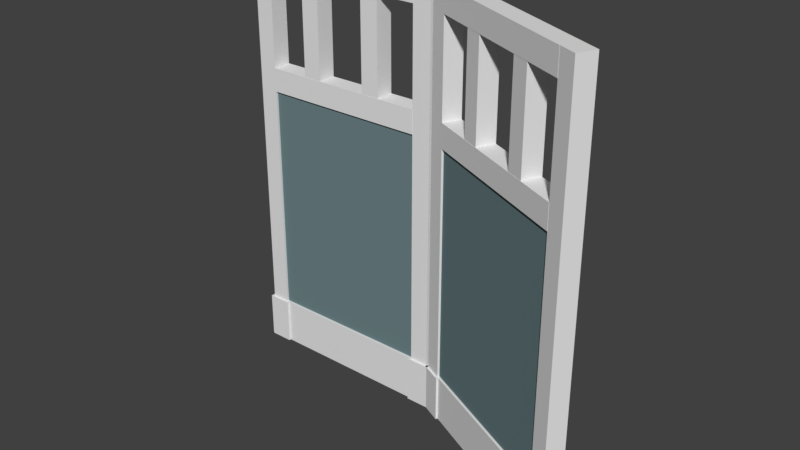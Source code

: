 # Source: Sekat_Dapur.blend  (saved by Blender 2.79.0; exported with 4.5.12 LTS)
import bpy
from mathutils import Matrix  # noqa: F401  (used for matrix-valued properties, if any)

bpy.ops.wm.read_factory_settings(use_empty=True)
scene = bpy.context.scene
scene.name = 'Scene'

# ---- collections
col_collection_1 = bpy.data.collections.new('Collection 1'); scene.collection.children.link(col_collection_1)

# ---- materials (node trees are filled in below, after node groups)
mat_papan = bpy.data.materials.new('Papan')
mat_papan.alpha_threshold = 0.0
mat_papan.use_transparent_shadow = False
mat_papan.diffuse_color = (0.157, 0.2327, 0.2462, 1.0)
mat_papan.roughness = 0.5
mat_papan.specular_intensity = 0.0
mat_balok_panjang = bpy.data.materials.new('Balok_Panjang')
mat_balok_panjang.alpha_threshold = 0.0
mat_balok_panjang.use_transparent_shadow = False
mat_balok_panjang.roughness = 0.5
mat_balok_panjang.specular_intensity = 0.0
mat_balok_kecil = bpy.data.materials.new('Balok_Kecil')
mat_balok_kecil.alpha_threshold = 0.0
mat_balok_kecil.use_transparent_shadow = False
mat_balok_kecil.preview_render_type = 'CUBE'
mat_balok_kecil.roughness = 0.5
mat_balok_kecil.specular_intensity = 0.0
mat_balok_tinggii = bpy.data.materials.new('Balok_Tinggii')
mat_balok_tinggii.alpha_threshold = 0.0
mat_balok_tinggii.use_transparent_shadow = False
mat_balok_tinggii.roughness = 0.5
mat_balok_tinggii.specular_intensity = 0.0
mat_balok_pendek = bpy.data.materials.new('Balok_Pendek')
mat_balok_pendek.alpha_threshold = 0.0
mat_balok_pendek.use_transparent_shadow = False
mat_balok_pendek.roughness = 0.5
mat_balok_pendek.specular_intensity = 0.0

# ---- material node trees

# ---- world
world_world = bpy.data.worlds.new('World'); scene.world = world_world
world_world.color = (0.05088, 0.05088, 0.05088)
world_world.use_sun_shadow = False
world_world.sun_shadow_jitter_overblur = 0.0
world_world.cycles.sampling_method = 'MANUAL'

# ---- meshes
me_cube_002 = bpy.data.meshes.new('Cube.002')
me_cube_002.from_pydata([(0.09, 0.04, 1.8), (0.09, 0.04, 0.2), (0.09, -0.04, 1.8), (0.09, -0.04, 0.2), (0.01, 0.04, 1.8), (0.01, 0.04, 0.2), (0.01, -0.04, 1.8), (0.01, -0.04, 0.2), (0.34, -0.04, 1.3), (0.34, -0.04, 1.7), (0.34, 0.04, 1.3), (0.34, 0.04, 1.7), (0.26, -0.04, 1.3), (0.26, -0.04, 1.7), (0.26, 0.04, 1.3), (0.26, 0.04, 1.7), (0.09, -0.03067, 0.2), (0.09, -0.03067, 1.2), (0.09, 0.03, 0.2), (0.09, 0.03, 1.2), (0.81, -0.03067, 0.2), (0.81, -0.03067, 1.2), (0.81, 0.03, 0.2), (0.81, 0.03, 1.2), (0.64, -0.04, 1.3), (0.64, -0.04, 1.7), (0.64, 0.04, 1.3), (0.64, 0.04, 1.7), (0.56, -0.04, 1.3), (0.56, -0.04, 1.7), (0.56, 0.04, 1.3), (0.56, 0.04, 1.7), (0.81, -0.04, 1.8), (0.81, -0.04, 0.2), (0.81, 0.04, 1.8), (0.81, 0.04, 0.2), (0.89, -0.04, 1.8), (0.89, -0.04, 0.2), (0.89, 0.04, 1.8), (0.89, 0.04, 0.2), (0.0, -0.05, 0.0), (0.0, -0.05, 0.2), (0.0, 0.05, 0.0), (0.0, 0.05, 0.2), (0.1, -0.05, 0.0), (0.1, -0.05, 0.2), (0.1, 0.05, 0.0), (0.1, 0.05, 0.2), (0.8, -0.05, 0.0), (0.8, -0.05, 0.2), (0.8, 0.05, 0.0), (0.8, 0.05, 0.2), (0.9, -0.05, 0.0), (0.9, -0.05, 0.2), (0.9, 0.05, 0.0), (0.9, 0.05, 0.2), (0.1, -0.04067, 0.0), (0.1, -0.04067, 0.2), (0.1, 0.04, 0.0), (0.1, 0.04, 0.2), (0.8, -0.04067, 0.0), (0.8, -0.04067, 0.2), (0.8, 0.04, 0.0), (0.8, 0.04, 0.2), (0.09, -0.04067, 1.2), (0.09, -0.04067, 1.3), (0.09, 0.04, 1.2), (0.09, 0.04, 1.3), (0.81, -0.04067, 1.2), (0.81, -0.04067, 1.3), (0.81, 0.04, 1.2), (0.81, 0.04, 1.3), (0.09, -0.04067, 1.7), (0.09, -0.04067, 1.8), (0.09, 0.04, 1.7), (0.09, 0.04, 1.8), (0.81, -0.04067, 1.7), (0.81, -0.04067, 1.8), (0.81, 0.04, 1.7), (0.81, 0.04, 1.8)], [], [(5, 1, 3, 7), (5, 4, 0, 1), (7, 6, 4, 5), (3, 2, 6, 7), (0, 4, 6, 2), (1, 0, 2, 3), (13, 9, 11, 15), (13, 12, 8, 9), (15, 14, 12, 13), (11, 10, 14, 15), (8, 12, 14, 10), (9, 8, 10, 11), (16, 17, 19, 18), (18, 19, 23, 22), (22, 23, 21, 20), (20, 21, 17, 16), (18, 22, 20, 16), (23, 19, 17, 21), (29, 25, 27, 31), (29, 28, 24, 25), (31, 30, 28, 29), (27, 26, 30, 31), (24, 28, 30, 26), (25, 24, 26, 27), (37, 33, 35, 39), (37, 36, 32, 33), (39, 38, 36, 37), (35, 34, 38, 39), (32, 36, 38, 34), (33, 32, 34, 35), (40, 41, 43, 42), (42, 43, 47, 46), (46, 47, 45, 44), (44, 45, 41, 40), (42, 46, 44, 40), (47, 43, 41, 45), (48, 49, 51, 50), (50, 51, 55, 54), (54, 55, 53, 52), (52, 53, 49, 48), (50, 54, 52, 48), (55, 51, 49, 53), (56, 57, 59, 58), (58, 59, 63, 62), (62, 63, 61, 60), (60, 61, 57, 56), (58, 62, 60, 56), (63, 59, 57, 61), (64, 65, 67, 66), (66, 67, 71, 70), (70, 71, 69, 68), (68, 69, 65, 64), (66, 70, 68, 64), (71, 67, 65, 69), (72, 73, 75, 74), (74, 75, 79, 78), (78, 79, 77, 76), (76, 77, 73, 72), (74, 78, 76, 72), (79, 75, 73, 77)])
me_cube_002.polygons.foreach_set('material_index', [3, 3, 3, 3, 3, 3, 2, 2, 2, 2, 2, 2, 0, 0, 0, 0, 0, 0, 2, 2, 2, 2, 2, 2, 3, 3, 3, 3, 3, 3, 4, 4, 4, 4, 4, 4, 4, 4, 4, 4, 4, 4, 1, 1, 1, 1, 1, 1, 1, 1, 1, 1, 1, 1, 1, 1, 1, 1, 1, 1])
_uv = me_cube_002.uv_layers.new(name='UVMap')
_uv.uv.foreach_set('vector', [0.9761, 0.4762, 0.9999, 0.4762, 0.9999, 0.5, 0.9761, 0.5, 0.5, 9.878e-05, 0.5, 0.4762, 0.4762, 0.4762, 0.4762, 9.878e-05, 0.9761, 0.5, 0.5, 0.5, 0.5, 0.4762, 0.9761, 0.4762, 0.4762, 0.9761, 0.4762, 0.5, 0.5, 0.5, 0.5, 0.9761, 0.4762, 0.4762, 0.5, 0.4762, 0.5, 0.5, 0.4762, 0.5, 9.878e-05, 0.4762, 0.4762, 0.4762, 0.4762, 0.5, 9.878e-05, 0.5, 0.5, 0.5, 0.5, 0.4167, 0.5833, 0.4167, 0.5833, 0.5, 0.5, 0.5, 0.08341, 0.5, 0.08341, 0.4167, 0.5, 0.4167, 0.5833, 0.5, 0.5833, 0.9166, 0.5, 0.9166, 0.5, 0.5, 0.5833, 0.4167, 0.9999, 0.4167, 0.9999, 0.5, 0.5833, 0.5, 0.08341, 0.4167, 0.08341, 0.5, 9.572e-05, 0.5, 9.572e-05, 0.4167, 0.5, 0.4167, 0.5, 9.572e-05, 0.5833, 9.572e-05, 0.5833, 0.4167, 0.0, 0.0, 0.0, 0.0, 0.0, 0.0, 0.0, 0.0, 0.4999, 0.0001178, 0.4999, 0.6942, 0.0001178, 0.6942, 0.0001178, 0.0001179, 0.0, 0.0, 0.0, 0.0, 0.0, 0.0, 0.0, 0.0, 0.9999, 0.0001178, 0.9999, 0.6942, 0.5001, 0.6942, 0.5001, 0.0001178, 0.0, 0.0, 0.0, 0.0, 0.0, 0.0, 0.0, 0.0, 0.0, 0.0, 0.0, 0.0, 0.0, 0.0, 0.0, 0.0, 0.5, 0.5, 0.5, 0.4167, 0.5833, 0.4167, 0.5833, 0.5, 0.5, 0.5, 0.08341, 0.5, 0.08341, 0.4167, 0.5, 0.4167, 0.5833, 0.5, 0.5833, 0.9166, 0.5, 0.9166, 0.5, 0.5, 0.5833, 0.4167, 0.9999, 0.4167, 0.9999, 0.5, 0.5833, 0.5, 0.08341, 0.4167, 0.08341, 0.5, 9.572e-05, 0.5, 9.572e-05, 0.4167, 0.5, 0.4167, 0.5, 9.572e-05, 0.5833, 9.572e-05, 0.5833, 0.4167, 0.9761, 0.4762, 0.9999, 0.4762, 0.9999, 0.5, 0.9761, 0.5, 0.5, 9.878e-05, 0.5, 0.4762, 0.4762, 0.4762, 0.4762, 9.878e-05, 0.9761, 0.5, 0.5, 0.5, 0.5, 0.4762, 0.9761, 0.4762, 0.4762, 0.9761, 0.4762, 0.5, 0.5, 0.5, 0.5, 0.9761, 0.4762, 0.4762, 0.5, 0.4762, 0.5, 0.5, 0.4762, 0.5, 9.878e-05, 0.4762, 0.4762, 0.4762, 0.4762, 0.5, 9.878e-05, 0.5, 0.5, 0.8333, 0.5, 0.5, 0.6666, 0.5, 0.6666, 0.8333, 0.9999, 0.5, 0.6666, 0.5, 0.6666, 0.3334, 0.9999, 0.3334, 0.6666, 9.127e-05, 0.6666, 0.3334, 0.5, 0.3334, 0.5, 9.127e-05, 0.1667, 0.3334, 0.5, 0.3334, 0.5, 0.5, 0.1667, 0.5, 9.127e-05, 0.5, 9.127e-05, 0.3334, 0.1667, 0.3334, 0.1667, 0.5, 0.6666, 0.3334, 0.6666, 0.5, 0.5, 0.5, 0.5, 0.3334, 0.5, 0.8333, 0.5, 0.5, 0.6666, 0.5, 0.6666, 0.8333, 0.9999, 0.5, 0.6666, 0.5, 0.6666, 0.3334, 0.9999, 0.3334, 0.6666, 9.127e-05, 0.6666, 0.3334, 0.5, 0.3334, 0.5, 9.127e-05, 0.1667, 0.3334, 0.5, 0.3334, 0.5, 0.5, 0.1667, 0.5, 9.127e-05, 0.5, 9.127e-05, 0.3334, 0.1667, 0.3334, 0.1667, 0.5, 0.6666, 0.3334, 0.6666, 0.5, 0.5, 0.5, 0.5, 0.3334, 7.143e-05, 0.2552, 0.1819, 0.2552, 0.1819, 0.3285, 7.143e-05, 0.3285, 0.1819, 0.5103, 0.1819, 0.3285, 0.8181, 0.3285, 0.8181, 0.5103, 0.9999, 0.3285, 0.8181, 0.3285, 0.8181, 0.2552, 0.9999, 0.2552, 0.8181, 0.0734, 0.8181, 0.2552, 0.1819, 0.2552, 0.1819, 0.0734, 0.1819, 7.143e-05, 0.8181, 7.143e-05, 0.8181, 0.0734, 0.1819, 0.0734, 0.8181, 0.3285, 0.1819, 0.3285, 0.1819, 0.2552, 0.8181, 0.2552, 7.143e-05, 0.2552, 0.1819, 0.2552, 0.1819, 0.3285, 7.143e-05, 0.3285, 0.1819, 0.5103, 0.1819, 0.3285, 0.8181, 0.3285, 0.8181, 0.5103, 0.9999, 0.3285, 0.8181, 0.3285, 0.8181, 0.2552, 0.9999, 0.2552, 0.8181, 0.0734, 0.8181, 0.2552, 0.1819, 0.2552, 0.1819, 0.0734, 0.1819, 7.143e-05, 0.8181, 7.143e-05, 0.8181, 0.0734, 0.1819, 0.0734, 0.8181, 0.3285, 0.1819, 0.3285, 0.1819, 0.2552, 0.8181, 0.2552, 7.143e-05, 0.2552, 0.1819, 0.2552, 0.1819, 0.3285, 7.143e-05, 0.3285, 0.1819, 0.5103, 0.1819, 0.3285, 0.8181, 0.3285, 0.8181, 0.5103, 0.9999, 0.3285, 0.8181, 0.3285, 0.8181, 0.2552, 0.9999, 0.2552, 0.8181, 0.0734, 0.8181, 0.2552, 0.1819, 0.2552, 0.1819, 0.0734, 0.1819, 7.143e-05, 0.8181, 7.143e-05, 0.8181, 0.0734, 0.1819, 0.0734, 0.8181, 0.3285, 0.1819, 0.3285, 0.1819, 0.2552, 0.8181, 0.2552])
me_cube_002.materials.append(mat_papan)
me_cube_002.materials.append(mat_balok_panjang)
me_cube_002.materials.append(mat_balok_kecil)
me_cube_002.materials.append(mat_balok_tinggii)
me_cube_002.materials.append(mat_balok_pendek)
me_cube_002.use_remesh_preserve_volume = False
me_cube_002.use_remesh_preserve_attributes = False
me_cube_002.use_mirror_vertex_groups = False
me_cube_002.update()
me_cube_031 = bpy.data.meshes.new('Cube.031')
me_cube_031.from_pydata([(0.09, 0.04, 1.8), (0.09, 0.04, 0.2), (0.09, -0.04, 1.8), (0.09, -0.04, 0.2), (0.01, 0.04, 1.8), (0.01, 0.04, 0.2), (0.01, -0.04, 1.8), (0.01, -0.04, 0.2), (0.34, -0.04, 1.3), (0.34, -0.04, 1.7), (0.34, 0.04, 1.3), (0.34, 0.04, 1.7), (0.26, -0.04, 1.3), (0.26, -0.04, 1.7), (0.26, 0.04, 1.3), (0.26, 0.04, 1.7), (0.09, -0.03067, 0.2), (0.09, -0.03067, 1.2), (0.09, 0.03, 0.2), (0.09, 0.03, 1.2), (0.81, -0.03067, 0.2), (0.81, -0.03067, 1.2), (0.81, 0.03, 0.2), (0.81, 0.03, 1.2), (0.64, -0.04, 1.3), (0.64, -0.04, 1.7), (0.64, 0.04, 1.3), (0.64, 0.04, 1.7), (0.56, -0.04, 1.3), (0.56, -0.04, 1.7), (0.56, 0.04, 1.3), (0.56, 0.04, 1.7), (0.81, -0.04, 1.8), (0.81, -0.04, 0.2), (0.81, 0.04, 1.8), (0.81, 0.04, 0.2), (0.89, -0.04, 1.8), (0.89, -0.04, 0.2), (0.89, 0.04, 1.8), (0.89, 0.04, 0.2), (0.0, -0.05, 0.0), (0.0, -0.05, 0.2), (0.0, 0.05, 0.0), (0.0, 0.05, 0.2), (0.1, -0.05, 0.0), (0.1, -0.05, 0.2), (0.1, 0.05, 0.0), (0.1, 0.05, 0.2), (0.8, -0.05, 0.0), (0.8, -0.05, 0.2), (0.8, 0.05, 0.0), (0.8, 0.05, 0.2), (0.9, -0.05, 0.0), (0.9, -0.05, 0.2), (0.9, 0.05, 0.0), (0.9, 0.05, 0.2), (0.1, -0.04067, 0.0), (0.1, -0.04067, 0.2), (0.1, 0.04, 0.0), (0.1, 0.04, 0.2), (0.8, -0.04067, 0.0), (0.8, -0.04067, 0.2), (0.8, 0.04, 0.0), (0.8, 0.04, 0.2), (0.09, -0.04067, 1.2), (0.09, -0.04067, 1.3), (0.09, 0.04, 1.2), (0.09, 0.04, 1.3), (0.81, -0.04067, 1.2), (0.81, -0.04067, 1.3), (0.81, 0.04, 1.2), (0.81, 0.04, 1.3), (0.09, -0.04067, 1.7), (0.09, -0.04067, 1.8), (0.09, 0.04, 1.7), (0.09, 0.04, 1.8), (0.81, -0.04067, 1.7), (0.81, -0.04067, 1.8), (0.81, 0.04, 1.7), (0.81, 0.04, 1.8)], [], [(5, 1, 3, 7), (5, 4, 0, 1), (7, 6, 4, 5), (3, 2, 6, 7), (0, 4, 6, 2), (1, 0, 2, 3), (13, 9, 11, 15), (13, 12, 8, 9), (15, 14, 12, 13), (11, 10, 14, 15), (8, 12, 14, 10), (9, 8, 10, 11), (16, 17, 19, 18), (18, 19, 23, 22), (22, 23, 21, 20), (20, 21, 17, 16), (18, 22, 20, 16), (23, 19, 17, 21), (29, 25, 27, 31), (29, 28, 24, 25), (31, 30, 28, 29), (27, 26, 30, 31), (24, 28, 30, 26), (25, 24, 26, 27), (37, 33, 35, 39), (37, 36, 32, 33), (39, 38, 36, 37), (35, 34, 38, 39), (32, 36, 38, 34), (33, 32, 34, 35), (40, 41, 43, 42), (42, 43, 47, 46), (46, 47, 45, 44), (44, 45, 41, 40), (42, 46, 44, 40), (47, 43, 41, 45), (48, 49, 51, 50), (50, 51, 55, 54), (54, 55, 53, 52), (52, 53, 49, 48), (50, 54, 52, 48), (55, 51, 49, 53), (56, 57, 59, 58), (58, 59, 63, 62), (62, 63, 61, 60), (60, 61, 57, 56), (58, 62, 60, 56), (63, 59, 57, 61), (64, 65, 67, 66), (66, 67, 71, 70), (70, 71, 69, 68), (68, 69, 65, 64), (66, 70, 68, 64), (71, 67, 65, 69), (72, 73, 75, 74), (74, 75, 79, 78), (78, 79, 77, 76), (76, 77, 73, 72), (74, 78, 76, 72), (79, 75, 73, 77)])
me_cube_031.polygons.foreach_set('material_index', [3, 3, 3, 3, 3, 3, 2, 2, 2, 2, 2, 2, 0, 0, 0, 0, 0, 0, 2, 2, 2, 2, 2, 2, 3, 3, 3, 3, 3, 3, 4, 4, 4, 4, 4, 4, 4, 4, 4, 4, 4, 4, 1, 1, 1, 1, 1, 1, 1, 1, 1, 1, 1, 1, 1, 1, 1, 1, 1, 1])
_uv = me_cube_031.uv_layers.new(name='UVMap')
_uv.uv.foreach_set('vector', [0.9761, 0.4762, 0.9999, 0.4762, 0.9999, 0.5, 0.9761, 0.5, 0.5, 9.878e-05, 0.5, 0.4762, 0.4762, 0.4762, 0.4762, 9.878e-05, 0.9761, 0.5, 0.5, 0.5, 0.5, 0.4762, 0.9761, 0.4762, 0.4762, 0.9761, 0.4762, 0.5, 0.5, 0.5, 0.5, 0.9761, 0.4762, 0.4762, 0.5, 0.4762, 0.5, 0.5, 0.4762, 0.5, 9.878e-05, 0.4762, 0.4762, 0.4762, 0.4762, 0.5, 9.878e-05, 0.5, 0.5, 0.5, 0.5, 0.4167, 0.5833, 0.4167, 0.5833, 0.5, 0.5, 0.5, 0.08341, 0.5, 0.08341, 0.4167, 0.5, 0.4167, 0.5833, 0.5, 0.5833, 0.9166, 0.5, 0.9166, 0.5, 0.5, 0.5833, 0.4167, 0.9999, 0.4167, 0.9999, 0.5, 0.5833, 0.5, 0.08341, 0.4167, 0.08341, 0.5, 9.572e-05, 0.5, 9.572e-05, 0.4167, 0.5, 0.4167, 0.5, 9.572e-05, 0.5833, 9.572e-05, 0.5833, 0.4167, 0.0, 0.0, 0.0, 0.0, 0.0, 0.0, 0.0, 0.0, 0.0, 0.0, 0.0, 0.0, 0.0, 0.0, 0.0, 0.0, 0.0, 0.0, 0.0, 0.0, 0.0, 0.0, 0.0, 0.0, 0.0, 0.0, 0.0, 0.0, 0.0, 0.0, 0.0, 0.0, 0.0, 0.0, 0.0, 0.0, 0.0, 0.0, 0.0, 0.0, 0.0, 0.0, 0.0, 0.0, 0.0, 0.0, 0.0, 0.0, 0.5, 0.5, 0.5, 0.4167, 0.5833, 0.4167, 0.5833, 0.5, 0.5, 0.5, 0.08341, 0.5, 0.08341, 0.4167, 0.5, 0.4167, 0.5833, 0.5, 0.5833, 0.9166, 0.5, 0.9166, 0.5, 0.5, 0.5833, 0.4167, 0.9999, 0.4167, 0.9999, 0.5, 0.5833, 0.5, 0.08341, 0.4167, 0.08341, 0.5, 9.572e-05, 0.5, 9.572e-05, 0.4167, 0.5, 0.4167, 0.5, 9.572e-05, 0.5833, 9.572e-05, 0.5833, 0.4167, 0.9761, 0.4762, 0.9999, 0.4762, 0.9999, 0.5, 0.9761, 0.5, 0.5, 9.878e-05, 0.5, 0.4762, 0.4762, 0.4762, 0.4762, 9.878e-05, 0.9761, 0.5, 0.5, 0.5, 0.5, 0.4762, 0.9761, 0.4762, 0.4762, 0.9761, 0.4762, 0.5, 0.5, 0.5, 0.5, 0.9761, 0.4762, 0.4762, 0.5, 0.4762, 0.5, 0.5, 0.4762, 0.5, 9.878e-05, 0.4762, 0.4762, 0.4762, 0.4762, 0.5, 9.878e-05, 0.5, 0.5, 0.8333, 0.5, 0.5, 0.6666, 0.5, 0.6666, 0.8333, 0.9999, 0.5, 0.6666, 0.5, 0.6666, 0.3334, 0.9999, 0.3334, 0.6666, 9.127e-05, 0.6666, 0.3334, 0.5, 0.3334, 0.5, 9.127e-05, 0.1667, 0.3334, 0.5, 0.3334, 0.5, 0.5, 0.1667, 0.5, 9.127e-05, 0.5, 9.127e-05, 0.3334, 0.1667, 0.3334, 0.1667, 0.5, 0.6666, 0.3334, 0.6666, 0.5, 0.5, 0.5, 0.5, 0.3334, 0.5, 0.8333, 0.5, 0.5, 0.6666, 0.5, 0.6666, 0.8333, 0.9999, 0.5, 0.6666, 0.5, 0.6666, 0.3334, 0.9999, 0.3334, 0.6666, 9.127e-05, 0.6666, 0.3334, 0.5, 0.3334, 0.5, 9.127e-05, 0.1667, 0.3334, 0.5, 0.3334, 0.5, 0.5, 0.1667, 0.5, 9.127e-05, 0.5, 9.127e-05, 0.3334, 0.1667, 0.3334, 0.1667, 0.5, 0.6666, 0.3334, 0.6666, 0.5, 0.5, 0.5, 0.5, 0.3334, 7.143e-05, 0.2552, 0.1819, 0.2552, 0.1819, 0.3285, 7.143e-05, 0.3285, 0.1819, 0.5103, 0.1819, 0.3285, 0.8181, 0.3285, 0.8181, 0.5103, 0.9999, 0.3285, 0.8181, 0.3285, 0.8181, 0.2552, 0.9999, 0.2552, 0.8181, 0.0734, 0.8181, 0.2552, 0.1819, 0.2552, 0.1819, 0.0734, 0.1819, 7.143e-05, 0.8181, 7.143e-05, 0.8181, 0.0734, 0.1819, 0.0734, 0.8181, 0.3285, 0.1819, 0.3285, 0.1819, 0.2552, 0.8181, 0.2552, 7.143e-05, 0.2552, 0.1819, 0.2552, 0.1819, 0.3285, 7.143e-05, 0.3285, 0.1819, 0.5103, 0.1819, 0.3285, 0.8181, 0.3285, 0.8181, 0.5103, 0.9999, 0.3285, 0.8181, 0.3285, 0.8181, 0.2552, 0.9999, 0.2552, 0.8181, 0.0734, 0.8181, 0.2552, 0.1819, 0.2552, 0.1819, 0.0734, 0.1819, 7.143e-05, 0.8181, 7.143e-05, 0.8181, 0.0734, 0.1819, 0.0734, 0.8181, 0.3285, 0.1819, 0.3285, 0.1819, 0.2552, 0.8181, 0.2552, 7.143e-05, 0.2552, 0.1819, 0.2552, 0.1819, 0.3285, 7.143e-05, 0.3285, 0.1819, 0.5103, 0.1819, 0.3285, 0.8181, 0.3285, 0.8181, 0.5103, 0.9999, 0.3285, 0.8181, 0.3285, 0.8181, 0.2552, 0.9999, 0.2552, 0.8181, 0.0734, 0.8181, 0.2552, 0.1819, 0.2552, 0.1819, 0.0734, 0.1819, 7.143e-05, 0.8181, 7.143e-05, 0.8181, 0.0734, 0.1819, 0.0734, 0.8181, 0.3285, 0.1819, 0.3285, 0.1819, 0.2552, 0.8181, 0.2552])
me_cube_031.materials.append(mat_papan)
me_cube_031.materials.append(mat_balok_panjang)
me_cube_031.materials.append(mat_balok_kecil)
me_cube_031.materials.append(mat_balok_tinggii)
me_cube_031.materials.append(mat_balok_pendek)
me_cube_031.use_remesh_preserve_volume = False
me_cube_031.use_remesh_preserve_attributes = False
me_cube_031.use_mirror_vertex_groups = False
me_cube_031.update()

# ---- objects
ob_cube_000 = bpy.data.objects.new('Cube.000', me_cube_002)
ob_cube_014 = bpy.data.objects.new('Cube.014', me_cube_031)

# ---- transforms, parenting, visibility, modifiers, constraints
ob_cube_000.location = (0.91, 0.0, 0.0)
ob_cube_000.rotation_euler = (0.0, -0.0, -0.4363)
ob_cube_000.lineart.crease_threshold = 0.0
_vg = ob_cube_000.vertex_groups.new(name='Group')
ob_cube_014.location = (0.0, 0.0, 0.0)
ob_cube_014.lineart.crease_threshold = 0.0
_vg = ob_cube_014.vertex_groups.new(name='Group')

# ---- collection membership
col_collection_1.objects.link(ob_cube_000)
col_collection_1.objects.link(ob_cube_014)

# ---- scene / render settings (as saved in the file)
scene.frame_start = 1; scene.frame_end = 250; scene.frame_set(1)
scene.render.engine = 'BLENDER_EEVEE_NEXT'
scene.render.resolution_percentage = 50
scene.render.dither_intensity = 0.0
scene.cycles.use_denoising = False
scene.cycles.samples = 128
scene.cycles.sampling_pattern = 'TABULATED_SOBOL'
scene.cycles.use_adaptive_sampling = False
scene.cycles.use_light_tree = False
scene.cycles.blur_glossy = 0.0
scene.cycles.sample_clamp_indirect = 0.0
scene.view_settings.view_transform = 'Standard'
bpy.context.view_layer.update()

# ---- added for rendering (the .blend has no active camera and no usable light): camera, sun
cam_auto = bpy.data.cameras.new('AutoCamera')
cam_auto.lens = 50.0
cam_auto.sensor_width = 36.0
cam_auto.clip_end = 1000.0
ob_auto_camera = bpy.data.objects.new('AutoCamera', cam_auto)
scene.collection.objects.link(ob_auto_camera)
ob_auto_camera.location = (3.23546, -3.02231, 2.78965)
ob_auto_camera.rotation_euler = (1.09748, -7.21219e-08, 0.694738)
scene.camera = ob_auto_camera
light_auto_sun = bpy.data.lights.new('AutoSun', 'SUN')
light_auto_sun.energy = 3.0
light_auto_sun.angle = 0.0523599
ob_auto_sun = bpy.data.objects.new('AutoSun', light_auto_sun)
scene.collection.objects.link(ob_auto_sun)
ob_auto_sun.rotation_euler = (0.872665, 0.174533, 0.523599)
bpy.context.view_layer.update()
